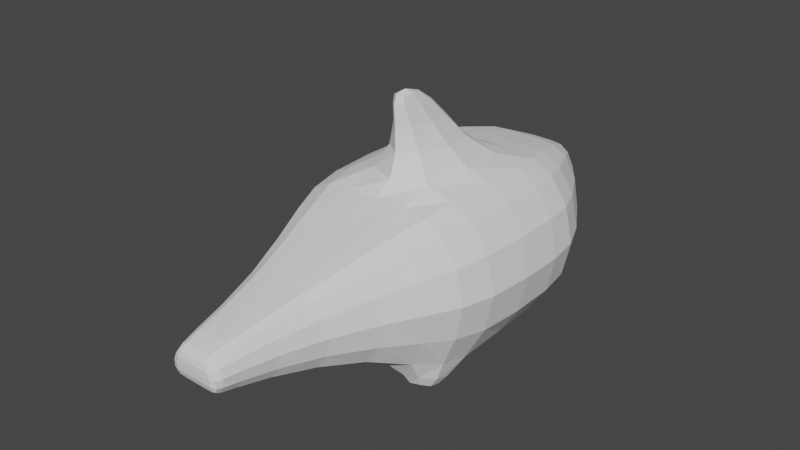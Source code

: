 # Source: parts_body_a7_shark.blend  (saved by Blender 3.4.6; exported with 4.5.12 LTS)
import bpy
from mathutils import Matrix  # noqa: F401  (used for matrix-valued properties, if any)

bpy.ops.wm.read_factory_settings(use_empty=True)
scene = bpy.context.scene
scene.name = 'Scene'

# ---- collections
col_collection = bpy.data.collections.new('Collection'); scene.collection.children.link(col_collection)

# ---- world
world_world = bpy.data.worlds.new('World'); scene.world = world_world
world_world.use_nodes = True; world_world.node_tree.nodes.clear()
_N = world_world.node_tree.nodes; _L = world_world.node_tree.links
n0 = _N.new('ShaderNodeOutputWorld'); n0.name = 'World Output'; n0.location = (300, 300)
n1 = _N.new('ShaderNodeBackground'); n1.name = 'Background'; n1.location = (10, 300)
n1.inputs[0].default_value = (0.05088, 0.05088, 0.05088, 1.0)
_L.new(n1.outputs[0], n0.inputs[0])
n0.is_active_output = True
world_world.color = (0.05088, 0.05088, 0.05088)
world_world.use_sun_shadow = False
world_world.sun_shadow_jitter_overblur = 0.0

# ---- meshes
me_002 = bpy.data.meshes.new('立方体.002')
me_002.from_pydata([(-0.3611, -1.33, -1.032), (-0.3611, -1.33, 0.9683), (-0.4318, 1.117, -0.2917), (-0.2884, 1.117, 0.2072), (0.5388, -1.33, -1.032), (0.5388, -1.33, 0.9683), (0.3935, 1.117, -0.2917), (0.2699, 1.117, 0.2072), (-1.205, -0.0472, -1.725), (-1.205, -0.0472, 1.525), (1.215, -0.0472, -1.725), (1.215, -0.0472, 1.525), (-1.099, -0.8296, -1.52), (1.182, -0.8296, 1.414), (-1.099, -0.8296, 1.414), (1.182, -0.8296, -1.52), (-0.9987, 0.1704, 1.321), (1.001, 0.1704, -1.366), (-0.9987, 0.1704, -1.366), (1.001, 0.1704, 1.321), (-0.5392, -1.33, -0.03169), (-0.4318, 1.117, -0.03169), (0.3935, 1.117, -0.03169), (0.7909, -1.33, -0.03169), (1.79, -0.0472, -0.1107), (-1.786, -0.0472, -0.1107), (-1.63, -0.8296, -0.06278), (1.741, -0.8296, -0.06278), (1.475, 0.1704, -0.03169), (-1.482, 0.1704, -0.03169), (-1.205, -0.6462, 1.525), (1.215, -0.6462, -1.725), (-1.205, -0.6462, -1.725), (1.215, -0.6462, 1.525), (1.79, -0.6462, -0.1107), (-1.786, -0.6462, -0.1107), (0.1599, 1.117, -0.2917), (0.1118, 1.117, 0.2072), (0.1483, -1.33, -1.032), (0.1483, -1.33, 0.9683), (0.5299, -0.0472, 1.525), (0.5299, -0.0472, -1.725), (0.4, -0.8296, 1.414), (0.4, -0.8296, -1.52), (0.4351, 0.1704, -1.366), (0.4351, 0.1704, 1.321), (0.2137, -1.33, -0.03169), (0.1599, 1.117, -0.03169), (0.5299, -0.6462, -1.725), (0.5299, -0.6462, 1.525), (-0.2255, 1.117, -0.2917), (-0.01628, -1.33, 0.9683), (-0.5996, -0.0472, -1.725), (-0.4092, -0.8296, -1.52), (-0.4987, 0.1704, -1.366), (-0.02951, -1.33, -0.03169), (-0.5996, -0.6462, -1.725), (-0.1489, 1.117, 0.2072), (-0.01628, -1.33, -1.032), (-0.5996, -0.0472, 1.525), (-0.4092, -0.8296, 1.414), (-0.4987, 0.1704, 1.321), (-0.2255, 1.117, -0.03169), (-0.5996, -0.6462, 1.525), (-0.1888, -0.0472, 2.799), (0.1191, -0.0472, 2.799), (-0.1888, -0.4089, 2.566), (0.1191, -0.4089, 2.566), (-0.1888, -0.02432, 3.385), (0.1191, -0.02432, 3.385), (-0.1888, -0.2112, 3.29), (0.1191, -0.2112, 3.29), (-0.9987, 0.1704, -1.996), (-1.205, -0.01557, -2.167), (-0.5996, -0.01557, -2.167), (-0.4987, 0.1704, -1.996), (1.215, -0.01557, -2.104), (1.001, 0.1704, -1.933), (0.5299, -0.01557, -2.104), (0.4351, 0.1704, -1.933), (-0.4939, 0.6402, 0.7058), (0.4817, 0.6402, -0.7392), (-0.4939, 0.6402, -0.7392), (0.4817, 0.6402, 0.7058), (0.7065, 0.5948, -0.03169), (-0.7355, 0.5948, -0.03169), (0.2055, 0.6402, 0.7058), (0.2055, 0.6402, -0.7392), (-0.25, 0.6402, -0.7392), (-0.25, 0.6402, 0.7058), (-0.2884, 1.053, 0.3904), (0.2699, 1.053, -0.4494), (-0.4318, 1.053, -0.03169), (-0.2884, 1.053, -0.4494), (0.2699, 1.053, 0.3904), (0.3935, 1.053, -0.03169), (0.1118, 1.053, 0.3904), (0.1118, 1.053, -0.4494), (-0.1489, 1.053, -0.4494), (-0.1489, 1.053, 0.3904)], [], [(92, 90, 3, 21), (47, 37, 7, 22), (27, 13, 5, 23), (55, 51, 1, 20), (43, 15, 4, 38), (60, 14, 1, 51), (61, 16, 9, 59), (17, 10, 76, 77), (28, 19, 11, 24), (35, 30, 9, 25), (20, 1, 14, 26), (63, 30, 14, 60), (48, 31, 15, 43), (34, 33, 13, 27), (84, 83, 19, 28), (87, 81, 17, 44), (89, 80, 16, 61), (25, 9, 16, 29), (8, 25, 29, 18), (81, 84, 28, 17), (31, 34, 27, 15), (0, 20, 26, 12), (32, 35, 25, 8), (17, 28, 24, 10), (58, 55, 20, 0), (15, 27, 23, 4), (36, 47, 22, 6), (93, 92, 21, 2), (12, 26, 35, 32), (10, 24, 34, 31), (24, 11, 33, 34), (41, 10, 31, 48), (59, 9, 30, 63), (26, 14, 30, 35), (11, 40, 49, 33), (52, 41, 48, 56), (50, 62, 47, 36), (4, 23, 46, 38), (83, 86, 45, 19), (88, 87, 44, 54), (56, 48, 43, 53), (33, 49, 42, 13), (54, 44, 41, 52), (19, 45, 40, 11), (13, 42, 39, 5), (53, 43, 38, 58), (23, 5, 39, 46), (62, 57, 37, 47), (21, 3, 57, 62), (12, 53, 58, 0), (18, 54, 75, 72), (32, 56, 53, 12), (82, 88, 54, 18), (2, 21, 62, 50), (8, 52, 56, 32), (40, 59, 64, 65), (38, 46, 55, 58), (86, 89, 61, 45), (49, 63, 60, 42), (45, 61, 59, 40), (42, 60, 51, 39), (46, 39, 51, 55), (64, 66, 70, 68), (63, 49, 67, 66), (59, 63, 66, 64), (49, 40, 65, 67), (69, 68, 70, 71), (66, 67, 71, 70), (67, 65, 69, 71), (65, 64, 68, 69), (72, 75, 74, 73), (8, 18, 72, 73), (52, 8, 73, 74), (54, 52, 74, 75), (79, 77, 76, 78), (10, 41, 78, 76), (44, 17, 77, 79), (41, 44, 79, 78), (96, 99, 89, 86), (93, 98, 88, 82), (98, 97, 87, 88), (94, 96, 86, 83), (18, 29, 85, 82), (91, 95, 84, 81), (99, 90, 80, 89), (97, 91, 81, 87), (95, 94, 83, 84), (29, 16, 80, 85), (22, 7, 94, 95), (36, 6, 91, 97), (57, 3, 90, 99), (6, 22, 95, 91), (7, 37, 96, 94), (50, 36, 97, 98), (2, 50, 98, 93), (37, 57, 99, 96), (82, 85, 92, 93), (85, 80, 90, 92)])
_uv = me_002.uv_layers.new(name='UVマップ')
_uv.uv.foreach_set('vector', [0.5, 0.2344, 0.625, 0.2344, 0.625, 0.25, 0.5, 0.25, 0.5, 0.375, 0.625, 0.375, 0.625, 0.5, 0.5, 0.5, 0.5, 0.6875, 0.625, 0.6875, 0.625, 0.75, 0.5, 0.75, 0.5, 0.9375, 0.625, 0.9375, 0.625, 1.0, 0.5, 1.0, 0.25, 0.6875, 0.375, 0.6875, 0.375, 0.75, 0.25, 0.75, 0.8125, 0.6875, 0.875, 0.6875, 0.875, 0.75, 0.8125, 0.75, 0.8125, 0.5625, 0.875, 0.5625, 0.875, 0.625, 0.8125, 0.625, 0.375, 0.5625, 0.375, 0.625, 0.375, 0.625, 0.375, 0.5625, 0.5, 0.5625, 0.625, 0.5625, 0.625, 0.625, 0.5, 0.625, 0.5, 0.09375, 0.625, 0.09375, 0.625, 0.125, 0.5, 0.125, 0.5, 0.0, 0.625, 0.0, 0.625, 0.0625, 0.5, 0.0625, 0.8125, 0.6562, 0.875, 0.6562, 0.875, 0.6875, 0.8125, 0.6875, 0.25, 0.6562, 0.375, 0.6562, 0.375, 0.6875, 0.25, 0.6875, 0.5, 0.6562, 0.625, 0.6562, 0.625, 0.6875, 0.5, 0.6875, 0.5, 0.5312, 0.625, 0.5312, 0.625, 0.5625, 0.5, 0.5625, 0.25, 0.5312, 0.375, 0.5312, 0.375, 0.5625, 0.25, 0.5625, 0.8125, 0.5312, 0.875, 0.5312, 0.875, 0.5625, 0.8125, 0.5625, 0.5, 0.125, 0.625, 0.125, 0.625, 0.1875, 0.5, 0.1875, 0.375, 0.125, 0.5, 0.125, 0.5, 0.1875, 0.375, 0.1875, 0.375, 0.5312, 0.5, 0.5312, 0.5, 0.5625, 0.375, 0.5625, 0.375, 0.6562, 0.5, 0.6562, 0.5, 0.6875, 0.375, 0.6875, 0.375, 0.0, 0.5, 0.0, 0.5, 0.0625, 0.375, 0.0625, 0.375, 0.09375, 0.5, 0.09375, 0.5, 0.125, 0.375, 0.125, 0.375, 0.5625, 0.5, 0.5625, 0.5, 0.625, 0.375, 0.625, 0.375, 0.9375, 0.5, 0.9375, 0.5, 1.0, 0.375, 1.0, 0.375, 0.6875, 0.5, 0.6875, 0.5, 0.75, 0.375, 0.75, 0.375, 0.375, 0.5, 0.375, 0.5, 0.5, 0.375, 0.5, 0.375, 0.2344, 0.5, 0.2344, 0.5, 0.25, 0.375, 0.25, 0.375, 0.0625, 0.5, 0.0625, 0.5, 0.09375, 0.375, 0.09375, 0.375, 0.625, 0.5, 0.625, 0.5, 0.6562, 0.375, 0.6562, 0.5, 0.625, 0.625, 0.625, 0.625, 0.6562, 0.5, 0.6562, 0.25, 0.625, 0.375, 0.625, 0.375, 0.6562, 0.25, 0.6562, 0.8125, 0.625, 0.875, 0.625, 0.875, 0.6562, 0.8125, 0.6562, 0.5, 0.0625, 0.625, 0.0625, 0.625, 0.09375, 0.5, 0.09375, 0.625, 0.625, 0.75, 0.625, 0.75, 0.6562, 0.625, 0.6562, 0.1875, 0.625, 0.25, 0.625, 0.25, 0.6562, 0.1875, 0.6562, 0.375, 0.3125, 0.5, 0.3125, 0.5, 0.375, 0.375, 0.375, 0.375, 0.75, 0.5, 0.75, 0.5, 0.875, 0.375, 0.875, 0.625, 0.5312, 0.75, 0.5312, 0.75, 0.5625, 0.625, 0.5625, 0.1875, 0.5312, 0.25, 0.5312, 0.25, 0.5625, 0.1875, 0.5625, 0.1875, 0.6562, 0.25, 0.6562, 0.25, 0.6875, 0.1875, 0.6875, 0.625, 0.6562, 0.75, 0.6562, 0.75, 0.6875, 0.625, 0.6875, 0.1875, 0.5625, 0.25, 0.5625, 0.25, 0.625, 0.1875, 0.625, 0.625, 0.5625, 0.75, 0.5625, 0.75, 0.625, 0.625, 0.625, 0.625, 0.6875, 0.75, 0.6875, 0.75, 0.75, 0.625, 0.75, 0.1875, 0.6875, 0.25, 0.6875, 0.25, 0.75, 0.1875, 0.75, 0.5, 0.75, 0.625, 0.75, 0.625, 0.875, 0.5, 0.875, 0.5, 0.3125, 0.625, 0.3125, 0.625, 0.375, 0.5, 0.375, 0.5, 0.25, 0.625, 0.25, 0.625, 0.3125, 0.5, 0.3125, 0.125, 0.6875, 0.1875, 0.6875, 0.1875, 0.75, 0.125, 0.75, 0.125, 0.5625, 0.1875, 0.5625, 0.1875, 0.5625, 0.125, 0.5625, 0.125, 0.6562, 0.1875, 0.6562, 0.1875, 0.6875, 0.125, 0.6875, 0.125, 0.5312, 0.1875, 0.5312, 0.1875, 0.5625, 0.125, 0.5625, 0.375, 0.25, 0.5, 0.25, 0.5, 0.3125, 0.375, 0.3125, 0.125, 0.625, 0.1875, 0.625, 0.1875, 0.6562, 0.125, 0.6562, 0.75, 0.625, 0.8125, 0.625, 0.8125, 0.625, 0.75, 0.625, 0.375, 0.875, 0.5, 0.875, 0.5, 0.9375, 0.375, 0.9375, 0.75, 0.5312, 0.8125, 0.5312, 0.8125, 0.5625, 0.75, 0.5625, 0.75, 0.6562, 0.8125, 0.6562, 0.8125, 0.6875, 0.75, 0.6875, 0.75, 0.5625, 0.8125, 0.5625, 0.8125, 0.625, 0.75, 0.625, 0.75, 0.6875, 0.8125, 0.6875, 0.8125, 0.75, 0.75, 0.75, 0.5, 0.875, 0.625, 0.875, 0.625, 0.9375, 0.5, 0.9375, 0.8125, 0.625, 0.8125, 0.6562, 0.8125, 0.6562, 0.8125, 0.625, 0.8125, 0.6562, 0.75, 0.6562, 0.75, 0.6562, 0.8125, 0.6562, 0.8125, 0.625, 0.8125, 0.6562, 0.8125, 0.6562, 0.8125, 0.625, 0.75, 0.6562, 0.75, 0.625, 0.75, 0.625, 0.75, 0.6562, 0.75, 0.625, 0.8125, 0.625, 0.8125, 0.6562, 0.75, 0.6562, 0.8125, 0.6562, 0.75, 0.6562, 0.75, 0.6562, 0.8125, 0.6562, 0.75, 0.6562, 0.75, 0.625, 0.75, 0.625, 0.75, 0.6562, 0.75, 0.625, 0.8125, 0.625, 0.8125, 0.625, 0.75, 0.625, 0.125, 0.5625, 0.1875, 0.5625, 0.1875, 0.625, 0.125, 0.625, 0.375, 0.125, 0.375, 0.1875, 0.375, 0.1875, 0.375, 0.125, 0.1875, 0.625, 0.125, 0.625, 0.125, 0.625, 0.1875, 0.625, 0.1875, 0.5625, 0.1875, 0.625, 0.1875, 0.625, 0.1875, 0.5625, 0.25, 0.5625, 0.375, 0.5625, 0.375, 0.625, 0.25, 0.625, 0.375, 0.625, 0.25, 0.625, 0.25, 0.625, 0.375, 0.625, 0.25, 0.5625, 0.375, 0.5625, 0.375, 0.5625, 0.25, 0.5625, 0.25, 0.625, 0.25, 0.5625, 0.25, 0.5625, 0.25, 0.625, 0.75, 0.5156, 0.8125, 0.5156, 0.8125, 0.5312, 0.75, 0.5312, 0.125, 0.5156, 0.1875, 0.5156, 0.1875, 0.5312, 0.125, 0.5312, 0.1875, 0.5156, 0.25, 0.5156, 0.25, 0.5312, 0.1875, 0.5312, 0.625, 0.5156, 0.75, 0.5156, 0.75, 0.5312, 0.625, 0.5312, 0.375, 0.1875, 0.5, 0.1875, 0.5, 0.2188, 0.375, 0.2188, 0.375, 0.5156, 0.5, 0.5156, 0.5, 0.5312, 0.375, 0.5312, 0.8125, 0.5156, 0.875, 0.5156, 0.875, 0.5312, 0.8125, 0.5312, 0.25, 0.5156, 0.375, 0.5156, 0.375, 0.5312, 0.25, 0.5312, 0.5, 0.5156, 0.625, 0.5156, 0.625, 0.5312, 0.5, 0.5312, 0.5, 0.1875, 0.625, 0.1875, 0.625, 0.2188, 0.5, 0.2188, 0.5, 0.5, 0.625, 0.5, 0.625, 0.5156, 0.5, 0.5156, 0.25, 0.5, 0.375, 0.5, 0.375, 0.5156, 0.25, 0.5156, 0.8125, 0.5, 0.875, 0.5, 0.875, 0.5156, 0.8125, 0.5156, 0.375, 0.5, 0.5, 0.5, 0.5, 0.5156, 0.375, 0.5156, 0.625, 0.5, 0.75, 0.5, 0.75, 0.5156, 0.625, 0.5156, 0.1875, 0.5, 0.25, 0.5, 0.25, 0.5156, 0.1875, 0.5156, 0.125, 0.5, 0.1875, 0.5, 0.1875, 0.5156, 0.125, 0.5156, 0.75, 0.5, 0.8125, 0.5, 0.8125, 0.5156, 0.75, 0.5156, 0.375, 0.2188, 0.5, 0.2188, 0.5, 0.2344, 0.375, 0.2344, 0.5, 0.2188, 0.625, 0.2188, 0.625, 0.2344, 0.5, 0.2344])
me_002.update()

# ---- objects
ob_002 = bpy.data.objects.new('立方体.002', me_002)

# ---- transforms, parenting, visibility, modifiers, constraints
ob_002.location = (3.815e-06, 3.815e-06, 2.384e-07)
ob_002.rotation_euler = (0.0, -0.0, -3.162)
ob_002.scale = (6.166, 18.0, 4.366)
_m = ob_002.modifiers.new('細分化', 'SUBSURF')
_m.levels = 3
_m.render_levels = 1

# ---- collection membership
col_collection.objects.link(ob_002)

# ---- scene / render settings (as saved in the file)
scene.frame_start = 1; scene.frame_end = 250; scene.frame_set(1)
scene.render.engine = 'CYCLES'
scene.cycles.sampling_pattern = 'TABULATED_SOBOL'
scene.cycles.use_light_tree = False
scene.view_settings.view_transform = 'Filmic'
bpy.context.view_layer.update()

# ---- added for rendering (the .blend has no active camera and no usable light): camera, sun
cam_auto = bpy.data.cameras.new('AutoCamera')
cam_auto.lens = 50.0
cam_auto.sensor_width = 36.0
cam_auto.clip_end = 1000.0
ob_auto_camera = bpy.data.objects.new('AutoCamera', cam_auto)
scene.collection.objects.link(ob_auto_camera)
ob_auto_camera.location = (51.4731, -59.8265, 43.8179)
ob_auto_camera.rotation_euler = (1.09748, -7.21219e-08, 0.694738)
scene.camera = ob_auto_camera
light_auto_sun = bpy.data.lights.new('AutoSun', 'SUN')
light_auto_sun.energy = 3.0
light_auto_sun.angle = 0.0523599
ob_auto_sun = bpy.data.objects.new('AutoSun', light_auto_sun)
scene.collection.objects.link(ob_auto_sun)
ob_auto_sun.rotation_euler = (0.872665, 0.174533, 0.523599)
bpy.context.view_layer.update()
